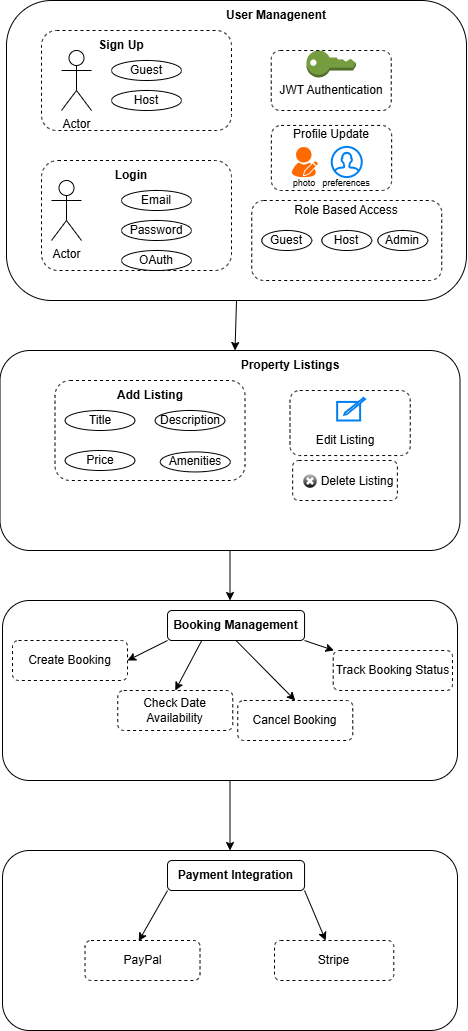

The diagram above was exported from draw.io. Its source (the exported page's mxGraphModel, read from the mxfile embedded in the PNG):
<mxGraphModel dx="815" dy="463" grid="1" gridSize="10" guides="1" tooltips="1" connect="1" arrows="1" fold="1" page="1" pageScale="1" pageWidth="850" pageHeight="1100" math="0" shadow="0">
  <root>
    <mxCell id="0" />
    <mxCell id="1" parent="0" />
    <mxCell id="JGKRcV_wSdxB89egDQX8-1" value="" style="rounded=1;whiteSpace=wrap;html=1;fillColor=none;" vertex="1" parent="1">
      <mxGeometry x="40" y="70" width="460" height="300" as="geometry" />
    </mxCell>
    <mxCell id="JGKRcV_wSdxB89egDQX8-2" value="&lt;b&gt;User Managenent&lt;/b&gt;" style="text;html=1;align=center;verticalAlign=middle;whiteSpace=wrap;rounded=0;" vertex="1" parent="1">
      <mxGeometry x="200" y="70" width="220" height="30" as="geometry" />
    </mxCell>
    <mxCell id="JGKRcV_wSdxB89egDQX8-3" value="" style="rounded=1;whiteSpace=wrap;html=1;fillColor=none;dashed=1;" vertex="1" parent="1">
      <mxGeometry x="75" y="100" width="190" height="100" as="geometry" />
    </mxCell>
    <mxCell id="JGKRcV_wSdxB89egDQX8-7" value="Actor" style="shape=umlActor;verticalLabelPosition=bottom;verticalAlign=top;html=1;outlineConnect=0;" vertex="1" parent="1">
      <mxGeometry x="95" y="120" width="30" height="60" as="geometry" />
    </mxCell>
    <mxCell id="JGKRcV_wSdxB89egDQX8-8" value="Guest" style="ellipse;whiteSpace=wrap;html=1;fillColor=none;" vertex="1" parent="1">
      <mxGeometry x="145" y="130" width="70" height="20" as="geometry" />
    </mxCell>
    <mxCell id="JGKRcV_wSdxB89egDQX8-9" value="Host" style="ellipse;whiteSpace=wrap;html=1;fillColor=none;" vertex="1" parent="1">
      <mxGeometry x="145" y="160" width="70" height="20" as="geometry" />
    </mxCell>
    <mxCell id="JGKRcV_wSdxB89egDQX8-11" value="&lt;b&gt;Sign Up&lt;/b&gt;" style="text;html=1;align=center;verticalAlign=middle;whiteSpace=wrap;rounded=0;" vertex="1" parent="1">
      <mxGeometry x="125" y="110" width="60" height="10" as="geometry" />
    </mxCell>
    <mxCell id="JGKRcV_wSdxB89egDQX8-13" value="" style="rounded=1;whiteSpace=wrap;html=1;fillColor=none;dashed=1;" vertex="1" parent="1">
      <mxGeometry x="75" y="230" width="190" height="110" as="geometry" />
    </mxCell>
    <mxCell id="JGKRcV_wSdxB89egDQX8-14" value="Actor" style="shape=umlActor;verticalLabelPosition=bottom;verticalAlign=top;html=1;outlineConnect=0;" vertex="1" parent="1">
      <mxGeometry x="85" y="250" width="30" height="60" as="geometry" />
    </mxCell>
    <mxCell id="JGKRcV_wSdxB89egDQX8-15" value="Email" style="ellipse;whiteSpace=wrap;html=1;fillColor=none;" vertex="1" parent="1">
      <mxGeometry x="155" y="260" width="70" height="20" as="geometry" />
    </mxCell>
    <mxCell id="JGKRcV_wSdxB89egDQX8-16" value="Password" style="ellipse;whiteSpace=wrap;html=1;fillColor=none;" vertex="1" parent="1">
      <mxGeometry x="155" y="290" width="70" height="20" as="geometry" />
    </mxCell>
    <mxCell id="JGKRcV_wSdxB89egDQX8-17" value="&lt;b&gt;Login&lt;/b&gt;" style="text;html=1;align=center;verticalAlign=middle;whiteSpace=wrap;rounded=0;" vertex="1" parent="1">
      <mxGeometry x="135" y="240" width="60" height="10" as="geometry" />
    </mxCell>
    <mxCell id="JGKRcV_wSdxB89egDQX8-18" value="OAuth" style="ellipse;whiteSpace=wrap;html=1;fillColor=none;" vertex="1" parent="1">
      <mxGeometry x="155" y="320" width="70" height="20" as="geometry" />
    </mxCell>
    <mxCell id="JGKRcV_wSdxB89egDQX8-19" value="" style="outlineConnect=0;dashed=0;verticalLabelPosition=bottom;verticalAlign=top;align=center;html=1;shape=mxgraph.aws3.add_on;fillColor=#759C3E;gradientColor=none;" vertex="1" parent="1">
      <mxGeometry x="340" y="120" width="49.5" height="27" as="geometry" />
    </mxCell>
    <mxCell id="JGKRcV_wSdxB89egDQX8-20" value="JWT Authentication" style="text;html=1;align=center;verticalAlign=middle;whiteSpace=wrap;rounded=0;" vertex="1" parent="1">
      <mxGeometry x="310" y="150" width="110" height="20" as="geometry" />
    </mxCell>
    <mxCell id="JGKRcV_wSdxB89egDQX8-21" value="" style="rounded=1;whiteSpace=wrap;html=1;fillColor=none;dashed=1;" vertex="1" parent="1">
      <mxGeometry x="304.75" y="120" width="120" height="60" as="geometry" />
    </mxCell>
    <mxCell id="JGKRcV_wSdxB89egDQX8-23" value="" style="points=[];aspect=fixed;html=1;align=center;shadow=0;dashed=0;fillColor=#FF6A00;strokeColor=none;shape=mxgraph.alibaba_cloud.user_feedback_02;" vertex="1" parent="1">
      <mxGeometry x="325.25" y="216.43" width="25.95" height="30.1" as="geometry" />
    </mxCell>
    <mxCell id="JGKRcV_wSdxB89egDQX8-24" value="Profile Update" style="text;html=1;align=center;verticalAlign=middle;whiteSpace=wrap;rounded=0;" vertex="1" parent="1">
      <mxGeometry x="320" y="191.43" width="90" height="25" as="geometry" />
    </mxCell>
    <mxCell id="JGKRcV_wSdxB89egDQX8-25" value="" style="html=1;verticalLabelPosition=bottom;align=center;labelBackgroundColor=#ffffff;verticalAlign=top;strokeWidth=2;strokeColor=#0080F0;shadow=0;dashed=0;shape=mxgraph.ios7.icons.user;" vertex="1" parent="1">
      <mxGeometry x="365.25" y="216.43" width="30" height="30.1" as="geometry" />
    </mxCell>
    <mxCell id="JGKRcV_wSdxB89egDQX8-26" value="&lt;font style=&quot;font-size: 9px;&quot;&gt;photo&lt;/font&gt;" style="text;html=1;align=center;verticalAlign=middle;whiteSpace=wrap;rounded=0;" vertex="1" parent="1">
      <mxGeometry x="323.22" y="246.53" width="30" height="10" as="geometry" />
    </mxCell>
    <mxCell id="JGKRcV_wSdxB89egDQX8-27" value="&lt;font style=&quot;font-size: 9px;&quot;&gt;preferences&lt;/font&gt;" style="text;html=1;align=center;verticalAlign=middle;whiteSpace=wrap;rounded=0;" vertex="1" parent="1">
      <mxGeometry x="365.25" y="246.53" width="30" height="10" as="geometry" />
    </mxCell>
    <mxCell id="JGKRcV_wSdxB89egDQX8-31" value="" style="rounded=1;whiteSpace=wrap;html=1;fillColor=none;dashed=1;" vertex="1" parent="1">
      <mxGeometry x="304.88" y="194.95" width="120.25" height="65.05" as="geometry" />
    </mxCell>
    <mxCell id="JGKRcV_wSdxB89egDQX8-32" value="" style="rounded=1;whiteSpace=wrap;html=1;fillColor=none;dashed=1;" vertex="1" parent="1">
      <mxGeometry x="285.25" y="270" width="190" height="80" as="geometry" />
    </mxCell>
    <mxCell id="JGKRcV_wSdxB89egDQX8-34" value="Guest" style="ellipse;whiteSpace=wrap;html=1;fillColor=none;" vertex="1" parent="1">
      <mxGeometry x="295.25" y="300" width="50" height="20" as="geometry" />
    </mxCell>
    <mxCell id="JGKRcV_wSdxB89egDQX8-35" value="Host" style="ellipse;whiteSpace=wrap;html=1;fillColor=none;" vertex="1" parent="1">
      <mxGeometry x="355.25" y="300" width="50" height="20" as="geometry" />
    </mxCell>
    <mxCell id="JGKRcV_wSdxB89egDQX8-36" value="Role Based Access" style="text;html=1;align=center;verticalAlign=middle;whiteSpace=wrap;rounded=0;" vertex="1" parent="1">
      <mxGeometry x="310.25" y="274.95" width="140" height="10" as="geometry" />
    </mxCell>
    <mxCell id="JGKRcV_wSdxB89egDQX8-37" value="Admin" style="ellipse;whiteSpace=wrap;html=1;fillColor=none;" vertex="1" parent="1">
      <mxGeometry x="411.25" y="300" width="50" height="20" as="geometry" />
    </mxCell>
    <mxCell id="JGKRcV_wSdxB89egDQX8-38" value="" style="rounded=1;whiteSpace=wrap;html=1;fillColor=none;" vertex="1" parent="1">
      <mxGeometry x="33.51" y="420" width="460" height="200" as="geometry" />
    </mxCell>
    <mxCell id="JGKRcV_wSdxB89egDQX8-39" value="&lt;b&gt;Property Listings&lt;/b&gt;" style="text;html=1;align=center;verticalAlign=middle;whiteSpace=wrap;rounded=0;" vertex="1" parent="1">
      <mxGeometry x="213.51" y="420" width="220" height="30" as="geometry" />
    </mxCell>
    <mxCell id="JGKRcV_wSdxB89egDQX8-40" value="" style="rounded=1;whiteSpace=wrap;html=1;fillColor=none;dashed=1;" vertex="1" parent="1">
      <mxGeometry x="88.51000000000003" y="450" width="190" height="100" as="geometry" />
    </mxCell>
    <mxCell id="JGKRcV_wSdxB89egDQX8-42" value="Title" style="ellipse;whiteSpace=wrap;html=1;fillColor=none;" vertex="1" parent="1">
      <mxGeometry x="98.51000000000003" y="480" width="70" height="20" as="geometry" />
    </mxCell>
    <mxCell id="JGKRcV_wSdxB89egDQX8-43" value="Price" style="ellipse;whiteSpace=wrap;html=1;fillColor=none;" vertex="1" parent="1">
      <mxGeometry x="98.51000000000003" y="520" width="70" height="20" as="geometry" />
    </mxCell>
    <mxCell id="JGKRcV_wSdxB89egDQX8-44" value="&lt;b&gt;Add Listing&lt;/b&gt;" style="text;html=1;align=center;verticalAlign=middle;whiteSpace=wrap;rounded=0;" vertex="1" parent="1">
      <mxGeometry x="138.51" y="460" width="90" height="10" as="geometry" />
    </mxCell>
    <mxCell id="JGKRcV_wSdxB89egDQX8-52" value="Edit Listing" style="text;html=1;align=center;verticalAlign=middle;whiteSpace=wrap;rounded=0;" vertex="1" parent="1">
      <mxGeometry x="323.51" y="500" width="110" height="20" as="geometry" />
    </mxCell>
    <mxCell id="JGKRcV_wSdxB89egDQX8-55" value="Delete Listing" style="text;html=1;align=center;verticalAlign=middle;whiteSpace=wrap;rounded=0;" vertex="1" parent="1">
      <mxGeometry x="351.02" y="538" width="79.87" height="25" as="geometry" />
    </mxCell>
    <mxCell id="JGKRcV_wSdxB89egDQX8-59" value="" style="rounded=1;whiteSpace=wrap;html=1;fillColor=none;dashed=1;" vertex="1" parent="1">
      <mxGeometry x="326.14" y="530" width="104.75" height="40" as="geometry" />
    </mxCell>
    <mxCell id="JGKRcV_wSdxB89egDQX8-65" value="Description" style="ellipse;whiteSpace=wrap;html=1;fillColor=none;" vertex="1" parent="1">
      <mxGeometry x="188.51" y="480" width="70" height="20" as="geometry" />
    </mxCell>
    <mxCell id="JGKRcV_wSdxB89egDQX8-66" value="Amenities" style="ellipse;whiteSpace=wrap;html=1;fillColor=none;" vertex="1" parent="1">
      <mxGeometry x="193.76000000000002" y="521.43" width="70" height="20" as="geometry" />
    </mxCell>
    <mxCell id="JGKRcV_wSdxB89egDQX8-67" value="" style="html=1;verticalLabelPosition=bottom;align=center;labelBackgroundColor=#ffffff;verticalAlign=top;strokeWidth=2;strokeColor=#0080F0;shadow=0;dashed=0;shape=mxgraph.ios7.icons.compose;" vertex="1" parent="1">
      <mxGeometry x="370.65999999999997" y="467.48" width="27.85" height="22.52" as="geometry" />
    </mxCell>
    <mxCell id="JGKRcV_wSdxB89egDQX8-68" value="" style="rounded=1;whiteSpace=wrap;html=1;fillColor=none;dashed=1;" vertex="1" parent="1">
      <mxGeometry x="323.51" y="460" width="120.25" height="65.05" as="geometry" />
    </mxCell>
    <mxCell id="JGKRcV_wSdxB89egDQX8-69" value="" style="verticalLabelPosition=bottom;verticalAlign=top;html=1;shadow=0;dashed=0;strokeWidth=1;shape=mxgraph.ios.iDeleteApp;fillColor=#cccccc;fillColor2=#000000;strokeColor=#ffffff;sketch=0;" vertex="1" parent="1">
      <mxGeometry x="336.02" y="543" width="15" height="15" as="geometry" />
    </mxCell>
    <mxCell id="JGKRcV_wSdxB89egDQX8-71" value="" style="rounded=1;whiteSpace=wrap;html=1;fillColor=none;" vertex="1" parent="1">
      <mxGeometry x="36.01" y="670" width="455" height="180" as="geometry" />
    </mxCell>
    <mxCell id="JGKRcV_wSdxB89egDQX8-85" value="&lt;b&gt;Booking Management&lt;/b&gt;" style="rounded=1;whiteSpace=wrap;html=1;fillColor=none;" vertex="1" parent="1">
      <mxGeometry x="201.01" y="680" width="137.03" height="30" as="geometry" />
    </mxCell>
    <mxCell id="JGKRcV_wSdxB89egDQX8-86" value="Cancel Booking" style="rounded=1;whiteSpace=wrap;html=1;fillColor=none;dashed=1;" vertex="1" parent="1">
      <mxGeometry x="271.26" y="770" width="115" height="40" as="geometry" />
    </mxCell>
    <mxCell id="JGKRcV_wSdxB89egDQX8-87" value="Check Date Availability" style="rounded=1;whiteSpace=wrap;html=1;fillColor=none;dashed=1;" vertex="1" parent="1">
      <mxGeometry x="151.26" y="760" width="115" height="40" as="geometry" />
    </mxCell>
    <mxCell id="JGKRcV_wSdxB89egDQX8-88" value="Create Booking" style="rounded=1;whiteSpace=wrap;html=1;fillColor=none;dashed=1;" vertex="1" parent="1">
      <mxGeometry x="46.01" y="710" width="115" height="40" as="geometry" />
    </mxCell>
    <mxCell id="JGKRcV_wSdxB89egDQX8-89" value="Track Booking Status" style="rounded=1;whiteSpace=wrap;html=1;fillColor=none;dashed=1;" vertex="1" parent="1">
      <mxGeometry x="366.73" y="720" width="119.28" height="40" as="geometry" />
    </mxCell>
    <mxCell id="JGKRcV_wSdxB89egDQX8-90" value="" style="endArrow=classic;html=1;rounded=0;exitX=0;exitY=1;exitDx=0;exitDy=0;entryX=1;entryY=0.5;entryDx=0;entryDy=0;" edge="1" parent="1" source="JGKRcV_wSdxB89egDQX8-85" target="JGKRcV_wSdxB89egDQX8-88">
      <mxGeometry width="50" height="50" relative="1" as="geometry">
        <mxPoint x="231.01" y="760" as="sourcePoint" />
        <mxPoint x="281.01" y="710" as="targetPoint" />
      </mxGeometry>
    </mxCell>
    <mxCell id="JGKRcV_wSdxB89egDQX8-91" value="" style="endArrow=classic;html=1;rounded=0;exitX=0.25;exitY=1;exitDx=0;exitDy=0;entryX=0.5;entryY=0;entryDx=0;entryDy=0;" edge="1" parent="1" source="JGKRcV_wSdxB89egDQX8-85" target="JGKRcV_wSdxB89egDQX8-87">
      <mxGeometry width="50" height="50" relative="1" as="geometry">
        <mxPoint x="250.48749999999995" y="697.36" as="sourcePoint" />
        <mxPoint x="212.03500000000008" y="782.64" as="targetPoint" />
      </mxGeometry>
    </mxCell>
    <mxCell id="JGKRcV_wSdxB89egDQX8-92" value="" style="endArrow=classic;html=1;rounded=0;exitX=0.5;exitY=1;exitDx=0;exitDy=0;entryX=0.5;entryY=0;entryDx=0;entryDy=0;" edge="1" parent="1" source="JGKRcV_wSdxB89egDQX8-85" target="JGKRcV_wSdxB89egDQX8-86">
      <mxGeometry width="50" height="50" relative="1" as="geometry">
        <mxPoint x="211.01" y="720" as="sourcePoint" />
        <mxPoint x="176.01" y="750" as="targetPoint" />
        <Array as="points" />
      </mxGeometry>
    </mxCell>
    <mxCell id="JGKRcV_wSdxB89egDQX8-93" value="" style="endArrow=classic;html=1;rounded=0;exitX=1;exitY=1;exitDx=0;exitDy=0;" edge="1" parent="1" source="JGKRcV_wSdxB89egDQX8-85" target="JGKRcV_wSdxB89egDQX8-89">
      <mxGeometry width="50" height="50" relative="1" as="geometry">
        <mxPoint x="211.01" y="720" as="sourcePoint" />
        <mxPoint x="176.01" y="750" as="targetPoint" />
      </mxGeometry>
    </mxCell>
    <mxCell id="JGKRcV_wSdxB89egDQX8-94" value="" style="rounded=1;whiteSpace=wrap;html=1;fillColor=none;" vertex="1" parent="1">
      <mxGeometry x="36.00999999999999" y="920" width="455" height="180" as="geometry" />
    </mxCell>
    <mxCell id="JGKRcV_wSdxB89egDQX8-95" value="&lt;b&gt;Payment Integration&lt;/b&gt;" style="rounded=1;whiteSpace=wrap;html=1;fillColor=none;" vertex="1" parent="1">
      <mxGeometry x="201.01" y="930" width="137.03" height="30" as="geometry" />
    </mxCell>
    <mxCell id="JGKRcV_wSdxB89egDQX8-98" value="PayPal" style="rounded=1;whiteSpace=wrap;html=1;fillColor=none;dashed=1;" vertex="1" parent="1">
      <mxGeometry x="118.51" y="1010" width="115" height="40" as="geometry" />
    </mxCell>
    <mxCell id="JGKRcV_wSdxB89egDQX8-99" value="Stripe" style="rounded=1;whiteSpace=wrap;html=1;fillColor=none;dashed=1;" vertex="1" parent="1">
      <mxGeometry x="308.01" y="1010" width="119.28" height="40" as="geometry" />
    </mxCell>
    <mxCell id="JGKRcV_wSdxB89egDQX8-100" value="" style="endArrow=classic;html=1;rounded=0;exitX=0;exitY=1;exitDx=0;exitDy=0;entryX=0.467;entryY=0.018;entryDx=0;entryDy=0;entryPerimeter=0;" edge="1" source="JGKRcV_wSdxB89egDQX8-95" target="JGKRcV_wSdxB89egDQX8-98" parent="1">
      <mxGeometry width="50" height="50" relative="1" as="geometry">
        <mxPoint x="171.01" y="940" as="sourcePoint" />
        <mxPoint x="158.76" y="1000" as="targetPoint" />
      </mxGeometry>
    </mxCell>
    <mxCell id="JGKRcV_wSdxB89egDQX8-103" value="" style="endArrow=classic;html=1;rounded=0;exitX=1;exitY=1;exitDx=0;exitDy=0;" edge="1" source="JGKRcV_wSdxB89egDQX8-95" target="JGKRcV_wSdxB89egDQX8-99" parent="1">
      <mxGeometry width="50" height="50" relative="1" as="geometry">
        <mxPoint x="211.01" y="970" as="sourcePoint" />
        <mxPoint x="176.01" y="1000" as="targetPoint" />
      </mxGeometry>
    </mxCell>
    <mxCell id="JGKRcV_wSdxB89egDQX8-105" value="" style="endArrow=classic;html=1;rounded=0;exitX=0.5;exitY=1;exitDx=0;exitDy=0;entryX=0.25;entryY=0;entryDx=0;entryDy=0;" edge="1" parent="1" source="JGKRcV_wSdxB89egDQX8-1" target="JGKRcV_wSdxB89egDQX8-39">
      <mxGeometry width="50" height="50" relative="1" as="geometry">
        <mxPoint x="395.36" y="410" as="sourcePoint" />
        <mxPoint x="445.36" y="360" as="targetPoint" />
      </mxGeometry>
    </mxCell>
    <mxCell id="JGKRcV_wSdxB89egDQX8-106" value="" style="endArrow=classic;html=1;rounded=0;exitX=0.5;exitY=1;exitDx=0;exitDy=0;entryX=0.5;entryY=0;entryDx=0;entryDy=0;" edge="1" parent="1" source="JGKRcV_wSdxB89egDQX8-38" target="JGKRcV_wSdxB89egDQX8-71">
      <mxGeometry width="50" height="50" relative="1" as="geometry">
        <mxPoint x="232.75" y="620" as="sourcePoint" />
        <mxPoint x="237.75" y="670" as="targetPoint" />
      </mxGeometry>
    </mxCell>
    <mxCell id="JGKRcV_wSdxB89egDQX8-107" value="" style="endArrow=classic;html=1;rounded=0;exitX=0.5;exitY=1;exitDx=0;exitDy=0;entryX=0.5;entryY=0;entryDx=0;entryDy=0;" edge="1" parent="1" source="JGKRcV_wSdxB89egDQX8-71" target="JGKRcV_wSdxB89egDQX8-94">
      <mxGeometry width="50" height="50" relative="1" as="geometry">
        <mxPoint x="291.01" y="850" as="sourcePoint" />
        <mxPoint x="269.52" y="920" as="targetPoint" />
      </mxGeometry>
    </mxCell>
  </root>
</mxGraphModel>